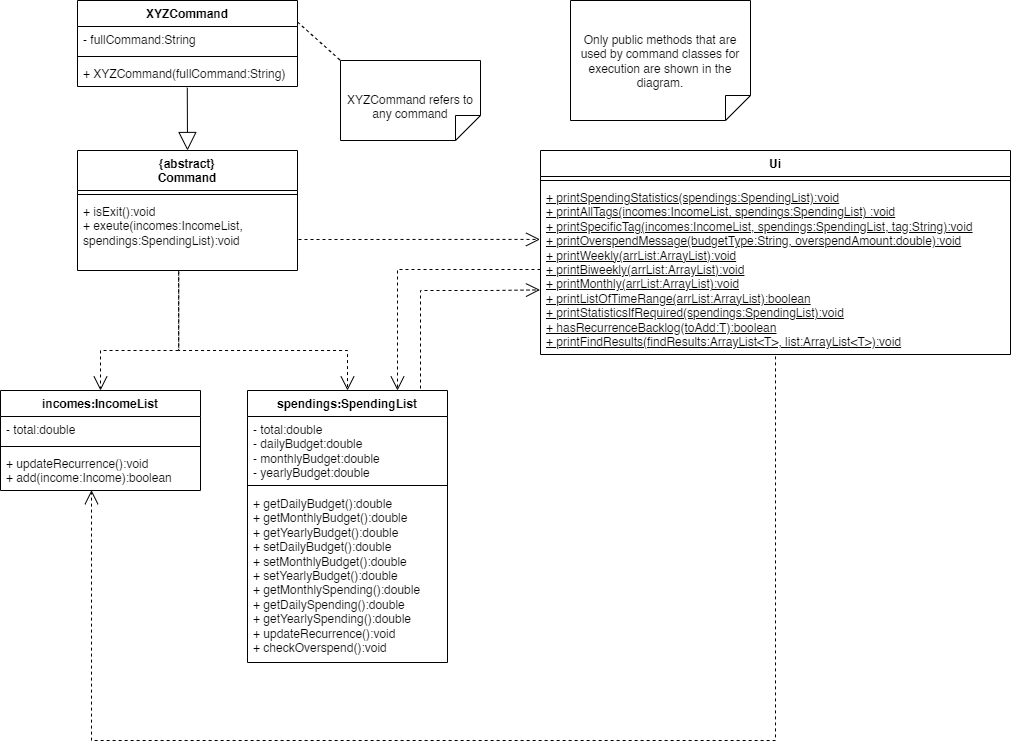

The diagram above was exported from draw.io. Its source (the exported page's mxGraphModel, read from the mxfile embedded in the PNG):
<mxGraphModel dx="1588" dy="1214" grid="1" gridSize="10" guides="1" tooltips="1" connect="1" arrows="1" fold="1" page="1" pageScale="1" pageWidth="827" pageHeight="1169" math="0" shadow="0">
  <root>
    <mxCell id="WIyWlLk6GJQsqaUBKTNV-0" />
    <mxCell id="WIyWlLk6GJQsqaUBKTNV-1" parent="WIyWlLk6GJQsqaUBKTNV-0" />
    <mxCell id="lJRKsU2WNjcnRI6e_XWt-7" value="XYZCommand" style="swimlane;fontStyle=1;align=center;verticalAlign=top;childLayout=stackLayout;horizontal=1;startSize=26;horizontalStack=0;resizeParent=1;resizeParentMax=0;resizeLast=0;collapsible=1;marginBottom=0;whiteSpace=wrap;html=1;" parent="WIyWlLk6GJQsqaUBKTNV-1" vertex="1">
      <mxGeometry x="207" y="40" width="220" height="86" as="geometry" />
    </mxCell>
    <mxCell id="lJRKsU2WNjcnRI6e_XWt-8" value="- fullCommand:String" style="text;strokeColor=none;fillColor=none;align=left;verticalAlign=top;spacingLeft=4;spacingRight=4;overflow=hidden;rotatable=0;points=[[0,0.5],[1,0.5]];portConstraint=eastwest;whiteSpace=wrap;html=1;" parent="lJRKsU2WNjcnRI6e_XWt-7" vertex="1">
      <mxGeometry y="26" width="220" height="26" as="geometry" />
    </mxCell>
    <mxCell id="lJRKsU2WNjcnRI6e_XWt-9" value="" style="line;strokeWidth=1;fillColor=none;align=left;verticalAlign=middle;spacingTop=-1;spacingLeft=3;spacingRight=3;rotatable=0;labelPosition=right;points=[];portConstraint=eastwest;strokeColor=inherit;" parent="lJRKsU2WNjcnRI6e_XWt-7" vertex="1">
      <mxGeometry y="52" width="220" height="8" as="geometry" />
    </mxCell>
    <mxCell id="lJRKsU2WNjcnRI6e_XWt-10" value="+ XYZCommand(fullCommand:String)" style="text;strokeColor=none;fillColor=none;align=left;verticalAlign=top;spacingLeft=4;spacingRight=4;overflow=hidden;rotatable=0;points=[[0,0.5],[1,0.5]];portConstraint=eastwest;whiteSpace=wrap;html=1;" parent="lJRKsU2WNjcnRI6e_XWt-7" vertex="1">
      <mxGeometry y="60" width="220" height="26" as="geometry" />
    </mxCell>
    <mxCell id="lJRKsU2WNjcnRI6e_XWt-11" value="XYZCommand refers to any command" style="shape=note2;boundedLbl=1;whiteSpace=wrap;html=1;size=25;verticalAlign=top;align=center;flipV=1;" parent="WIyWlLk6GJQsqaUBKTNV-1" vertex="1">
      <mxGeometry x="470" y="100" width="140" height="80" as="geometry" />
    </mxCell>
    <mxCell id="lJRKsU2WNjcnRI6e_XWt-12" value="" style="endArrow=none;dashed=1;html=1;rounded=0;fontSize=12;startSize=8;endSize=8;curved=1;exitX=1;exitY=0.25;exitDx=0;exitDy=0;entryX=0;entryY=1;entryDx=0;entryDy=0;entryPerimeter=0;" parent="WIyWlLk6GJQsqaUBKTNV-1" source="lJRKsU2WNjcnRI6e_XWt-7" target="lJRKsU2WNjcnRI6e_XWt-11" edge="1">
      <mxGeometry width="50" height="50" relative="1" as="geometry">
        <mxPoint x="457" y="230" as="sourcePoint" />
        <mxPoint x="507" y="180" as="targetPoint" />
      </mxGeometry>
    </mxCell>
    <mxCell id="lJRKsU2WNjcnRI6e_XWt-27" value="" style="endArrow=open;endSize=12;dashed=1;html=1;rounded=0;fontSize=12;exitX=0.46;exitY=1.03;exitDx=0;exitDy=0;entryX=0.5;entryY=0;entryDx=0;entryDy=0;edgeStyle=orthogonalEdgeStyle;exitPerimeter=0;" parent="WIyWlLk6GJQsqaUBKTNV-1" source="lJRKsU2WNjcnRI6e_XWt-3" target="PTH7G4Kg7HEpN0CLAYnN-4" edge="1">
      <mxGeometry width="160" relative="1" as="geometry">
        <mxPoint x="447" y="272.47" as="sourcePoint" />
        <mxPoint x="517" y="227" as="targetPoint" />
        <Array as="points">
          <mxPoint x="308" y="390" />
          <mxPoint x="230" y="390" />
        </Array>
      </mxGeometry>
    </mxCell>
    <mxCell id="lJRKsU2WNjcnRI6e_XWt-29" value="" style="endArrow=open;endSize=12;dashed=1;html=1;rounded=0;fontSize=12;exitX=0.46;exitY=1.005;exitDx=0;exitDy=0;entryX=0.5;entryY=0;entryDx=0;entryDy=0;edgeStyle=orthogonalEdgeStyle;exitPerimeter=0;" parent="WIyWlLk6GJQsqaUBKTNV-1" source="lJRKsU2WNjcnRI6e_XWt-3" target="lJRKsU2WNjcnRI6e_XWt-31" edge="1">
      <mxGeometry width="160" relative="1" as="geometry">
        <mxPoint x="491" y="270" as="sourcePoint" />
        <mxPoint x="517" y="335" as="targetPoint" />
        <Array as="points">
          <mxPoint x="308" y="390" />
          <mxPoint x="477" y="390" />
        </Array>
      </mxGeometry>
    </mxCell>
    <mxCell id="lJRKsU2WNjcnRI6e_XWt-31" value="spendings:SpendingList" style="swimlane;fontStyle=1;align=center;verticalAlign=top;childLayout=stackLayout;horizontal=1;startSize=26;horizontalStack=0;resizeParent=1;resizeParentMax=0;resizeLast=0;collapsible=1;marginBottom=0;whiteSpace=wrap;html=1;" parent="WIyWlLk6GJQsqaUBKTNV-1" vertex="1">
      <mxGeometry x="377" y="430" width="200" height="272" as="geometry" />
    </mxCell>
    <mxCell id="lJRKsU2WNjcnRI6e_XWt-32" value="&lt;div&gt;- total:double&lt;/div&gt;- dailyBudget:double&lt;div&gt;- monthlyBudget:double&lt;/div&gt;&lt;div&gt;- yearlyBudget:double&lt;/div&gt;" style="text;strokeColor=none;fillColor=none;align=left;verticalAlign=top;spacingLeft=4;spacingRight=4;overflow=hidden;rotatable=0;points=[[0,0.5],[1,0.5]];portConstraint=eastwest;whiteSpace=wrap;html=1;" parent="lJRKsU2WNjcnRI6e_XWt-31" vertex="1">
      <mxGeometry y="26" width="200" height="64" as="geometry" />
    </mxCell>
    <mxCell id="lJRKsU2WNjcnRI6e_XWt-33" value="" style="line;strokeWidth=1;fillColor=none;align=left;verticalAlign=middle;spacingTop=-1;spacingLeft=3;spacingRight=3;rotatable=0;labelPosition=right;points=[];portConstraint=eastwest;strokeColor=inherit;" parent="lJRKsU2WNjcnRI6e_XWt-31" vertex="1">
      <mxGeometry y="90" width="200" height="10" as="geometry" />
    </mxCell>
    <mxCell id="lJRKsU2WNjcnRI6e_XWt-34" value="+ getDailyBudget():double&lt;div&gt;+ getMonthlyBudget():double&lt;/div&gt;&lt;div&gt;+ getYearlyBudget():double&lt;/div&gt;&lt;div&gt;+ setDailyBudget():double&lt;/div&gt;&lt;div&gt;+ setMonthlyBudget():double&lt;/div&gt;&lt;div&gt;+ setYearlyBudget():double&lt;/div&gt;&lt;div&gt;+ getMonthlySpending():double&lt;/div&gt;&lt;div&gt;+ getDailySpending():double&lt;/div&gt;&lt;div&gt;+ getYearlySpending():double&lt;/div&gt;&lt;div&gt;+ updateRecurrence():void&lt;/div&gt;&lt;div&gt;+ checkOverspend():void&lt;/div&gt;" style="text;strokeColor=none;fillColor=none;align=left;verticalAlign=top;spacingLeft=4;spacingRight=4;overflow=hidden;rotatable=0;points=[[0,0.5],[1,0.5]];portConstraint=eastwest;whiteSpace=wrap;html=1;" parent="lJRKsU2WNjcnRI6e_XWt-31" vertex="1">
      <mxGeometry y="100" width="200" height="172" as="geometry" />
    </mxCell>
    <mxCell id="lJRKsU2WNjcnRI6e_XWt-40" value="Ui" style="swimlane;fontStyle=1;align=center;verticalAlign=top;childLayout=stackLayout;horizontal=1;startSize=26;horizontalStack=0;resizeParent=1;resizeParentMax=0;resizeLast=0;collapsible=1;marginBottom=0;whiteSpace=wrap;html=1;" parent="WIyWlLk6GJQsqaUBKTNV-1" vertex="1">
      <mxGeometry x="670" y="190" width="470" height="204" as="geometry" />
    </mxCell>
    <mxCell id="lJRKsU2WNjcnRI6e_XWt-42" value="" style="line;strokeWidth=1;fillColor=none;align=left;verticalAlign=middle;spacingTop=-1;spacingLeft=3;spacingRight=3;rotatable=0;labelPosition=right;points=[];portConstraint=eastwest;strokeColor=inherit;" parent="lJRKsU2WNjcnRI6e_XWt-40" vertex="1">
      <mxGeometry y="26" width="470" height="8" as="geometry" />
    </mxCell>
    <mxCell id="lJRKsU2WNjcnRI6e_XWt-43" value="&lt;u&gt;+ printSpendingStatistics(spendings:SpendingList):void&lt;/u&gt;&lt;div&gt;&lt;u&gt;+ printAllTags(incomes:IncomeList, spendings:SpendingList) :void&lt;/u&gt;&lt;/div&gt;&lt;div&gt;&lt;u&gt;+ printSpecificTag(incomes:IncomeList, spendings:SpendingList, tag:String):void&lt;/u&gt;&lt;/div&gt;&lt;div&gt;&lt;u&gt;+ printOverspendMessage(budgetType:String, overspendAmount:double):void&lt;/u&gt;&lt;/div&gt;&lt;div&gt;&lt;u&gt;+ printWeekly(arrList:ArrayList):void&lt;/u&gt;&lt;/div&gt;&lt;div&gt;&lt;u&gt;+ printBiweekly(arrList:ArrayList):void&lt;/u&gt;&lt;u&gt;&lt;br&gt;&lt;/u&gt;&lt;/div&gt;&lt;div&gt;&lt;u&gt;+ printMonthly(arrList:ArrayList):void&lt;/u&gt;&lt;u&gt;&lt;br&gt;&lt;/u&gt;&lt;/div&gt;&lt;div&gt;&lt;u&gt;+ printListOfTimeRange(arrList:ArrayList):boolean&lt;/u&gt;&lt;u&gt;&lt;br&gt;&lt;/u&gt;&lt;/div&gt;&lt;div&gt;&lt;u&gt;+ printStatisticsIfRequired(spendings:SpendingList):void&lt;/u&gt;&lt;/div&gt;&lt;div&gt;&lt;u&gt;+ hasRecurrenceBacklog(toAdd:T):boolean&lt;/u&gt;&lt;/div&gt;&lt;div&gt;&lt;u&gt;+ printFindResults(findResults:ArrayList&amp;lt;T&amp;gt;, list:ArrayList&amp;lt;T&amp;gt;):void&lt;/u&gt;&lt;/div&gt;" style="text;strokeColor=none;fillColor=none;align=left;verticalAlign=top;spacingLeft=4;spacingRight=4;overflow=hidden;rotatable=0;points=[[0,0.5],[1,0.5]];portConstraint=eastwest;whiteSpace=wrap;html=1;" parent="lJRKsU2WNjcnRI6e_XWt-40" vertex="1">
      <mxGeometry y="34" width="470" height="170" as="geometry" />
    </mxCell>
    <mxCell id="lJRKsU2WNjcnRI6e_XWt-0" value="&lt;div&gt;{abstract}&lt;/div&gt;Command" style="swimlane;fontStyle=1;align=center;verticalAlign=top;childLayout=stackLayout;horizontal=1;startSize=40;horizontalStack=0;resizeParent=1;resizeParentMax=0;resizeLast=0;collapsible=1;marginBottom=0;whiteSpace=wrap;html=1;" parent="WIyWlLk6GJQsqaUBKTNV-1" vertex="1">
      <mxGeometry x="207" y="190" width="220" height="120" as="geometry">
        <mxRectangle x="290" y="170" width="100" height="30" as="alternateBounds" />
      </mxGeometry>
    </mxCell>
    <mxCell id="lJRKsU2WNjcnRI6e_XWt-2" value="" style="line;strokeWidth=1;fillColor=none;align=left;verticalAlign=middle;spacingTop=-1;spacingLeft=3;spacingRight=3;rotatable=0;labelPosition=right;points=[];portConstraint=eastwest;strokeColor=inherit;" parent="lJRKsU2WNjcnRI6e_XWt-0" vertex="1">
      <mxGeometry y="40" width="220" height="8" as="geometry" />
    </mxCell>
    <mxCell id="lJRKsU2WNjcnRI6e_XWt-3" value="+ isExit():void&lt;div&gt;+ exeute(incomes:IncomeList, spendings:SpendingList):void&lt;/div&gt;" style="text;strokeColor=none;fillColor=none;align=left;verticalAlign=top;spacingLeft=4;spacingRight=4;overflow=hidden;rotatable=0;points=[[0,0.5],[1,0.5]];portConstraint=eastwest;whiteSpace=wrap;html=1;" parent="lJRKsU2WNjcnRI6e_XWt-0" vertex="1">
      <mxGeometry y="48" width="220" height="72" as="geometry" />
    </mxCell>
    <mxCell id="lJRKsU2WNjcnRI6e_XWt-15" value="" style="endArrow=block;endSize=16;endFill=0;html=1;rounded=0;fontSize=12;curved=1;exitX=0.499;exitY=1.049;exitDx=0;exitDy=0;exitPerimeter=0;entryX=0.5;entryY=0;entryDx=0;entryDy=0;" parent="WIyWlLk6GJQsqaUBKTNV-1" source="lJRKsU2WNjcnRI6e_XWt-10" target="lJRKsU2WNjcnRI6e_XWt-0" edge="1">
      <mxGeometry width="160" relative="1" as="geometry">
        <mxPoint x="327" y="140" as="sourcePoint" />
        <mxPoint x="397" y="50" as="targetPoint" />
      </mxGeometry>
    </mxCell>
    <mxCell id="lJRKsU2WNjcnRI6e_XWt-49" value="Only public methods that are used by command classes for execution are shown in the diagram." style="shape=note2;boundedLbl=1;whiteSpace=wrap;html=1;size=25;verticalAlign=top;align=center;flipV=1;" parent="WIyWlLk6GJQsqaUBKTNV-1" vertex="1">
      <mxGeometry x="700" y="40" width="180" height="120" as="geometry" />
    </mxCell>
    <mxCell id="lJRKsU2WNjcnRI6e_XWt-53" value="" style="endArrow=open;endSize=12;dashed=1;html=1;rounded=0;fontSize=12;exitX=0.5;exitY=1.011;exitDx=0;exitDy=0;exitPerimeter=0;entryX=0.455;entryY=0.992;entryDx=0;entryDy=0;entryPerimeter=0;edgeStyle=orthogonalEdgeStyle;" parent="WIyWlLk6GJQsqaUBKTNV-1" source="lJRKsU2WNjcnRI6e_XWt-43" target="PTH7G4Kg7HEpN0CLAYnN-7" edge="1">
      <mxGeometry width="160" relative="1" as="geometry">
        <mxPoint x="200" y="730" as="sourcePoint" />
        <mxPoint y="550" as="targetPoint" />
        <Array as="points">
          <mxPoint x="905" y="780" />
          <mxPoint x="221" y="780" />
        </Array>
      </mxGeometry>
    </mxCell>
    <mxCell id="lJRKsU2WNjcnRI6e_XWt-54" value="" style="endArrow=open;endSize=12;dashed=1;html=1;rounded=0;fontSize=12;exitX=0;exitY=0.5;exitDx=0;exitDy=0;entryX=0.75;entryY=0;entryDx=0;entryDy=0;edgeStyle=orthogonalEdgeStyle;" parent="WIyWlLk6GJQsqaUBKTNV-1" source="lJRKsU2WNjcnRI6e_XWt-43" target="lJRKsU2WNjcnRI6e_XWt-31" edge="1">
      <mxGeometry width="160" relative="1" as="geometry">
        <mxPoint x="430" y="650" as="sourcePoint" />
        <mxPoint x="590" y="650" as="targetPoint" />
      </mxGeometry>
    </mxCell>
    <mxCell id="lJRKsU2WNjcnRI6e_XWt-55" value="" style="endArrow=open;endSize=12;dashed=1;html=1;rounded=0;fontSize=12;edgeStyle=orthogonalEdgeStyle;entryX=-0.001;entryY=0.62;entryDx=0;entryDy=0;entryPerimeter=0;" parent="WIyWlLk6GJQsqaUBKTNV-1" target="lJRKsU2WNjcnRI6e_XWt-43" edge="1">
      <mxGeometry width="160" relative="1" as="geometry">
        <mxPoint x="550" y="428" as="sourcePoint" />
        <mxPoint x="620" y="350" as="targetPoint" />
        <Array as="points">
          <mxPoint x="550" y="330" />
          <mxPoint x="620" y="330" />
        </Array>
      </mxGeometry>
    </mxCell>
    <mxCell id="VLo0LQePdQa-nSVOcm7t-0" value="" style="endArrow=open;endSize=12;dashed=1;html=1;rounded=0;fontSize=12;exitX=1;exitY=0.5;exitDx=0;exitDy=0;edgeStyle=orthogonalEdgeStyle;entryX=-0.001;entryY=0.323;entryDx=0;entryDy=0;entryPerimeter=0;" parent="WIyWlLk6GJQsqaUBKTNV-1" source="lJRKsU2WNjcnRI6e_XWt-3" target="lJRKsU2WNjcnRI6e_XWt-43" edge="1">
      <mxGeometry width="160" relative="1" as="geometry">
        <mxPoint x="460" y="270" as="sourcePoint" />
        <mxPoint x="590" y="330" as="targetPoint" />
        <Array as="points">
          <mxPoint x="427" y="279" />
        </Array>
      </mxGeometry>
    </mxCell>
    <mxCell id="PTH7G4Kg7HEpN0CLAYnN-4" value="incomes:IncomeList" style="swimlane;fontStyle=1;align=center;verticalAlign=top;childLayout=stackLayout;horizontal=1;startSize=26;horizontalStack=0;resizeParent=1;resizeParentMax=0;resizeLast=0;collapsible=1;marginBottom=0;whiteSpace=wrap;html=1;" parent="WIyWlLk6GJQsqaUBKTNV-1" vertex="1">
      <mxGeometry x="130" y="430" width="200" height="100" as="geometry" />
    </mxCell>
    <mxCell id="PTH7G4Kg7HEpN0CLAYnN-5" value="- total:double" style="text;strokeColor=none;fillColor=none;align=left;verticalAlign=top;spacingLeft=4;spacingRight=4;overflow=hidden;rotatable=0;points=[[0,0.5],[1,0.5]];portConstraint=eastwest;whiteSpace=wrap;html=1;" parent="PTH7G4Kg7HEpN0CLAYnN-4" vertex="1">
      <mxGeometry y="26" width="200" height="26" as="geometry" />
    </mxCell>
    <mxCell id="PTH7G4Kg7HEpN0CLAYnN-6" value="" style="line;strokeWidth=1;fillColor=none;align=left;verticalAlign=middle;spacingTop=-1;spacingLeft=3;spacingRight=3;rotatable=0;labelPosition=right;points=[];portConstraint=eastwest;strokeColor=inherit;" parent="PTH7G4Kg7HEpN0CLAYnN-4" vertex="1">
      <mxGeometry y="52" width="200" height="8" as="geometry" />
    </mxCell>
    <mxCell id="PTH7G4Kg7HEpN0CLAYnN-7" value="+ updateRecurrence():void&lt;div&gt;+ add(income:Income):boolean&lt;br&gt;&lt;div&gt;&lt;br&gt;&lt;/div&gt;&lt;/div&gt;" style="text;strokeColor=none;fillColor=none;align=left;verticalAlign=top;spacingLeft=4;spacingRight=4;overflow=hidden;rotatable=0;points=[[0,0.5],[1,0.5]];portConstraint=eastwest;whiteSpace=wrap;html=1;" parent="PTH7G4Kg7HEpN0CLAYnN-4" vertex="1">
      <mxGeometry y="60" width="200" height="40" as="geometry" />
    </mxCell>
  </root>
</mxGraphModel>